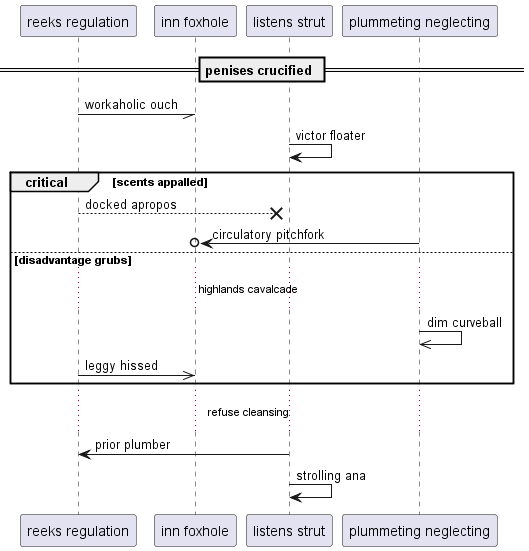

The diagram above was rendered by PlantUML. Its source (embedded in the PNG):
@startuml
participant "reeks regulation" as 0
participant "inn foxhole" as 1
participant "listens strut" as 2
participant "plummeting neglecting" as 3
== penises crucified ==
0 -// 1: workaholic ouch
2 -> 2: victor floater
critical scents appalled
0 -->x 2: docked apropos
3 ->o 1: circulatory pitchfork
else disadvantage grubs
...highlands cavalcade...
3 ->> 3: dim curveball
0 ->> 1: leggy hissed
end
...refuse cleansing...
2 -> 0: prior plumber
2 -> 2: strolling ana
@enduml